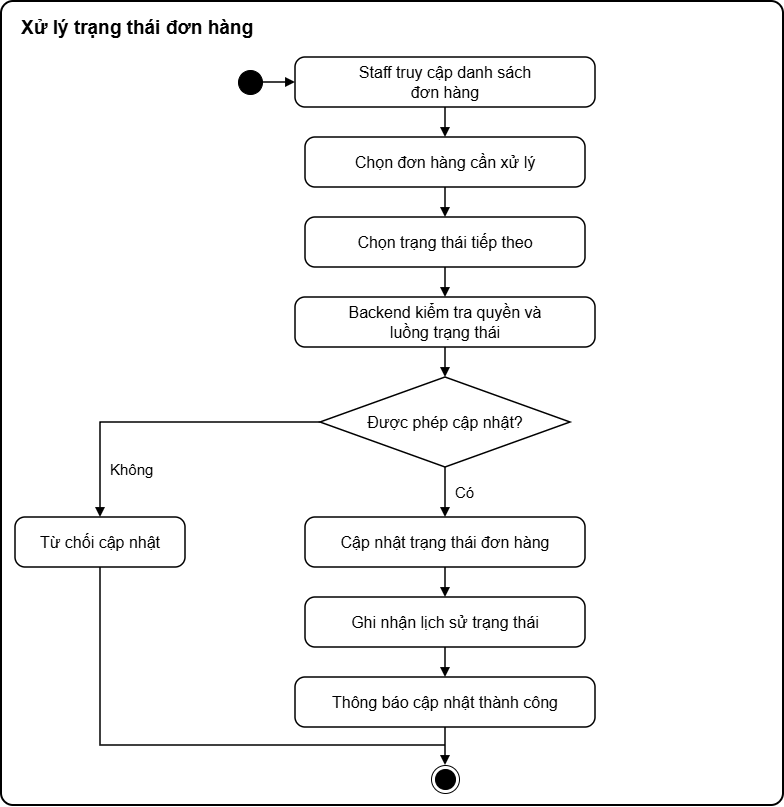

The diagram above was exported from draw.io. Its source (the exported page's mxGraphModel, read from the mxfile embedded in the PNG):
<mxGraphModel dx="1598" dy="848" grid="1" gridSize="10" guides="1" tooltips="1" connect="1" arrows="1" fold="1" page="1" pageScale="1" pageWidth="794" pageHeight="1123" math="0" shadow="0">
  <root>
    <mxCell id="0" />
    <mxCell id="1" parent="0" />
    <mxCell id="frame" parent="1" style="rounded=1;whiteSpace=wrap;html=1;absoluteArcSize=1;arcSize=24;fillColor=none;strokeColor=#000000;strokeWidth=2;" value="" vertex="1">
      <mxGeometry height="804" width="782" x="6" y="6" as="geometry" />
    </mxCell>
    <mxCell id="title" parent="1" style="text;html=1;align=left;verticalAlign=middle;whiteSpace=wrap;fillColor=none;strokeColor=none;spacingLeft=0;spacingRight=0;fontStyle=1;fontSize=19;fontFamily=Helvetica;fontColor=#000000;" value="Xử lý trạng thái đơn hàng" vertex="1">
      <mxGeometry height="30" width="740" x="24" y="18" as="geometry" />
    </mxCell>
    <mxCell id="start" parent="1" style="ellipse;html=1;fillColor=#000000;strokeColor=#000000;" value="" vertex="1">
      <mxGeometry height="24" width="24" x="243" y="75" as="geometry" />
    </mxCell>
    <mxCell id="n1" parent="1" style="rounded=1;whiteSpace=wrap;html=1;arcSize=20;fillColor=#FFFFFF;strokeColor=#000000;strokeWidth=1.5;fontSize=16;fontFamily=Helvetica;fontColor=#000000;" value="Staff truy cập danh sách&lt;br&gt;đơn hàng" vertex="1">
      <mxGeometry height="50" width="300" x="300" y="62" as="geometry" />
    </mxCell>
    <mxCell id="n2" parent="1" style="rounded=1;whiteSpace=wrap;html=1;arcSize=20;fillColor=#FFFFFF;strokeColor=#000000;strokeWidth=1.5;fontSize=16;fontFamily=Helvetica;fontColor=#000000;" value="Chọn đơn hàng cần xử lý" vertex="1">
      <mxGeometry height="50" width="280" x="310" y="142" as="geometry" />
    </mxCell>
    <mxCell id="n3" parent="1" style="rounded=1;whiteSpace=wrap;html=1;arcSize=20;fillColor=#FFFFFF;strokeColor=#000000;strokeWidth=1.5;fontSize=16;fontFamily=Helvetica;fontColor=#000000;" value="Chọn trạng thái tiếp theo" vertex="1">
      <mxGeometry height="50" width="280" x="310" y="222" as="geometry" />
    </mxCell>
    <mxCell id="n4" parent="1" style="rounded=1;whiteSpace=wrap;html=1;arcSize=20;fillColor=#FFFFFF;strokeColor=#000000;strokeWidth=1.5;fontSize=16;fontFamily=Helvetica;fontColor=#000000;" value="Backend kiểm tra quyền và&lt;br&gt;luồng trạng thái" vertex="1">
      <mxGeometry height="50" width="300" x="300" y="302" as="geometry" />
    </mxCell>
    <mxCell id="d1" parent="1" style="rhombus;whiteSpace=wrap;html=1;fillColor=#FFFFFF;strokeColor=#000000;strokeWidth=1.5;fontSize=16;fontFamily=Helvetica;fontColor=#000000;" value="Được phép cập nhật?" vertex="1">
      <mxGeometry height="90" width="250" x="325" y="382" as="geometry" />
    </mxCell>
    <mxCell id="rej" parent="1" style="rounded=1;whiteSpace=wrap;html=1;arcSize=20;fillColor=#FFFFFF;strokeColor=#000000;strokeWidth=1.5;fontSize=16;fontFamily=Helvetica;fontColor=#000000;" value="Từ chối cập nhật" vertex="1">
      <mxGeometry height="50" width="170" x="20" y="522" as="geometry" />
    </mxCell>
    <mxCell id="n5" parent="1" style="rounded=1;whiteSpace=wrap;html=1;arcSize=20;fillColor=#FFFFFF;strokeColor=#000000;strokeWidth=1.5;fontSize=16;fontFamily=Helvetica;fontColor=#000000;" value="Cập nhật trạng thái đơn hàng" vertex="1">
      <mxGeometry height="50" width="280" x="310" y="522" as="geometry" />
    </mxCell>
    <mxCell id="n6" parent="1" style="rounded=1;whiteSpace=wrap;html=1;arcSize=20;fillColor=#FFFFFF;strokeColor=#000000;strokeWidth=1.5;fontSize=16;fontFamily=Helvetica;fontColor=#000000;" value="Ghi nhận lịch sử trạng thái" vertex="1">
      <mxGeometry height="50" width="280" x="310" y="602" as="geometry" />
    </mxCell>
    <mxCell id="n7" parent="1" style="rounded=1;whiteSpace=wrap;html=1;arcSize=20;fillColor=#FFFFFF;strokeColor=#000000;strokeWidth=1.5;fontSize=16;fontFamily=Helvetica;fontColor=#000000;" value="Thông báo cập nhật thành công" vertex="1">
      <mxGeometry height="50" width="300" x="300" y="682" as="geometry" />
    </mxCell>
    <mxCell id="end" parent="1" style="ellipse;html=1;shape=endState;fillColor=#000000;strokeColor=#000000;" value="" vertex="1">
      <mxGeometry height="28" width="28" x="436" y="770" as="geometry" />
    </mxCell>
    <mxCell id="e1" edge="1" parent="1" source="start" style="edgeStyle=orthogonalEdgeStyle;rounded=0;html=1;endArrow=block;endFill=1;strokeColor=#000000;strokeWidth=1.5;exitX=1;exitY=0.5;exitDx=0;exitDy=0;entryX=0;entryY=0.5;entryDx=0;entryDy=0;" target="n1">
      <mxGeometry relative="1" as="geometry" />
    </mxCell>
    <mxCell id="e2" edge="1" parent="1" source="n1" style="edgeStyle=orthogonalEdgeStyle;rounded=0;html=1;endArrow=block;endFill=1;strokeColor=#000000;strokeWidth=1.5;exitX=0.5;exitY=1;exitDx=0;exitDy=0;entryX=0.5;entryY=0;entryDx=0;entryDy=0;" target="n2">
      <mxGeometry relative="1" as="geometry" />
    </mxCell>
    <mxCell id="e3" edge="1" parent="1" source="n2" style="edgeStyle=orthogonalEdgeStyle;rounded=0;html=1;endArrow=block;endFill=1;strokeColor=#000000;strokeWidth=1.5;exitX=0.5;exitY=1;exitDx=0;exitDy=0;entryX=0.5;entryY=0;entryDx=0;entryDy=0;" target="n3">
      <mxGeometry relative="1" as="geometry" />
    </mxCell>
    <mxCell id="e4" edge="1" parent="1" source="n3" style="edgeStyle=orthogonalEdgeStyle;rounded=0;html=1;endArrow=block;endFill=1;strokeColor=#000000;strokeWidth=1.5;exitX=0.5;exitY=1;exitDx=0;exitDy=0;entryX=0.5;entryY=0;entryDx=0;entryDy=0;" target="n4">
      <mxGeometry relative="1" as="geometry" />
    </mxCell>
    <mxCell id="e5" edge="1" parent="1" source="n4" style="edgeStyle=orthogonalEdgeStyle;rounded=0;html=1;endArrow=block;endFill=1;strokeColor=#000000;strokeWidth=1.5;exitX=0.5;exitY=1;exitDx=0;exitDy=0;entryX=0.5;entryY=0;entryDx=0;entryDy=0;" target="d1">
      <mxGeometry relative="1" as="geometry" />
    </mxCell>
    <mxCell id="e6" edge="1" parent="1" source="d1" style="edgeStyle=orthogonalEdgeStyle;rounded=0;html=1;endArrow=block;endFill=1;strokeColor=#000000;strokeWidth=1.5;exitX=0;exitY=0.5;exitDx=0;exitDy=0;entryX=0.5;entryY=0;entryDx=0;entryDy=0;" target="rej">
      <mxGeometry relative="1" as="geometry">
        <Array as="points">
          <mxPoint x="105" y="427" />
        </Array>
      </mxGeometry>
    </mxCell>
    <mxCell id="e7" edge="1" parent="1" source="d1" style="edgeStyle=orthogonalEdgeStyle;rounded=0;html=1;endArrow=block;endFill=1;strokeColor=#000000;strokeWidth=1.5;exitX=0.5;exitY=1;exitDx=0;exitDy=0;entryX=0.5;entryY=0;entryDx=0;entryDy=0;" target="n5">
      <mxGeometry relative="1" as="geometry" />
    </mxCell>
    <mxCell id="e8" edge="1" parent="1" source="n5" style="edgeStyle=orthogonalEdgeStyle;rounded=0;html=1;endArrow=block;endFill=1;strokeColor=#000000;strokeWidth=1.5;exitX=0.5;exitY=1;exitDx=0;exitDy=0;entryX=0.5;entryY=0;entryDx=0;entryDy=0;" target="n6">
      <mxGeometry relative="1" as="geometry" />
    </mxCell>
    <mxCell id="e9" edge="1" parent="1" source="n6" style="edgeStyle=orthogonalEdgeStyle;rounded=0;html=1;endArrow=block;endFill=1;strokeColor=#000000;strokeWidth=1.5;exitX=0.5;exitY=1;exitDx=0;exitDy=0;entryX=0.5;entryY=0;entryDx=0;entryDy=0;" target="n7">
      <mxGeometry relative="1" as="geometry" />
    </mxCell>
    <mxCell id="e10" edge="1" parent="1" source="n7" style="edgeStyle=orthogonalEdgeStyle;rounded=0;html=1;endArrow=block;endFill=1;strokeColor=#000000;strokeWidth=1.5;exitX=0.5;exitY=1;exitDx=0;exitDy=0;entryX=0.5;entryY=0;entryDx=0;entryDy=0;" target="end">
      <mxGeometry relative="1" as="geometry" />
    </mxCell>
    <mxCell id="e11" edge="1" parent="1" source="rej" style="edgeStyle=orthogonalEdgeStyle;rounded=0;html=1;endArrow=none;endFill=0;strokeColor=#000000;strokeWidth=1.5;exitX=0.5;exitY=1;exitDx=0;exitDy=0;">
      <mxGeometry relative="1" x="0.0402" as="geometry">
        <Array as="points">
          <mxPoint x="105" y="750" />
          <mxPoint x="436" y="750" />
        </Array>
        <mxPoint x="450" y="750" as="targetPoint" />
      </mxGeometry>
    </mxCell>
    <mxCell id="lbl1" parent="1" style="text;html=1;align=left;verticalAlign=middle;whiteSpace=wrap;fillColor=none;strokeColor=none;spacingLeft=0;spacingRight=0;fontSize=15;fontFamily=Helvetica;fontColor=#000000;" value="Không" vertex="1">
      <mxGeometry height="20" width="60" x="113" y="464" as="geometry" />
    </mxCell>
    <mxCell id="lbl2" parent="1" style="text;html=1;align=left;verticalAlign=middle;whiteSpace=wrap;fillColor=none;strokeColor=none;spacingLeft=0;spacingRight=0;fontSize=15;fontFamily=Helvetica;fontColor=#000000;" value="Có" vertex="1">
      <mxGeometry height="20" width="40" x="458" y="487" as="geometry" />
    </mxCell>
  </root>
</mxGraphModel>